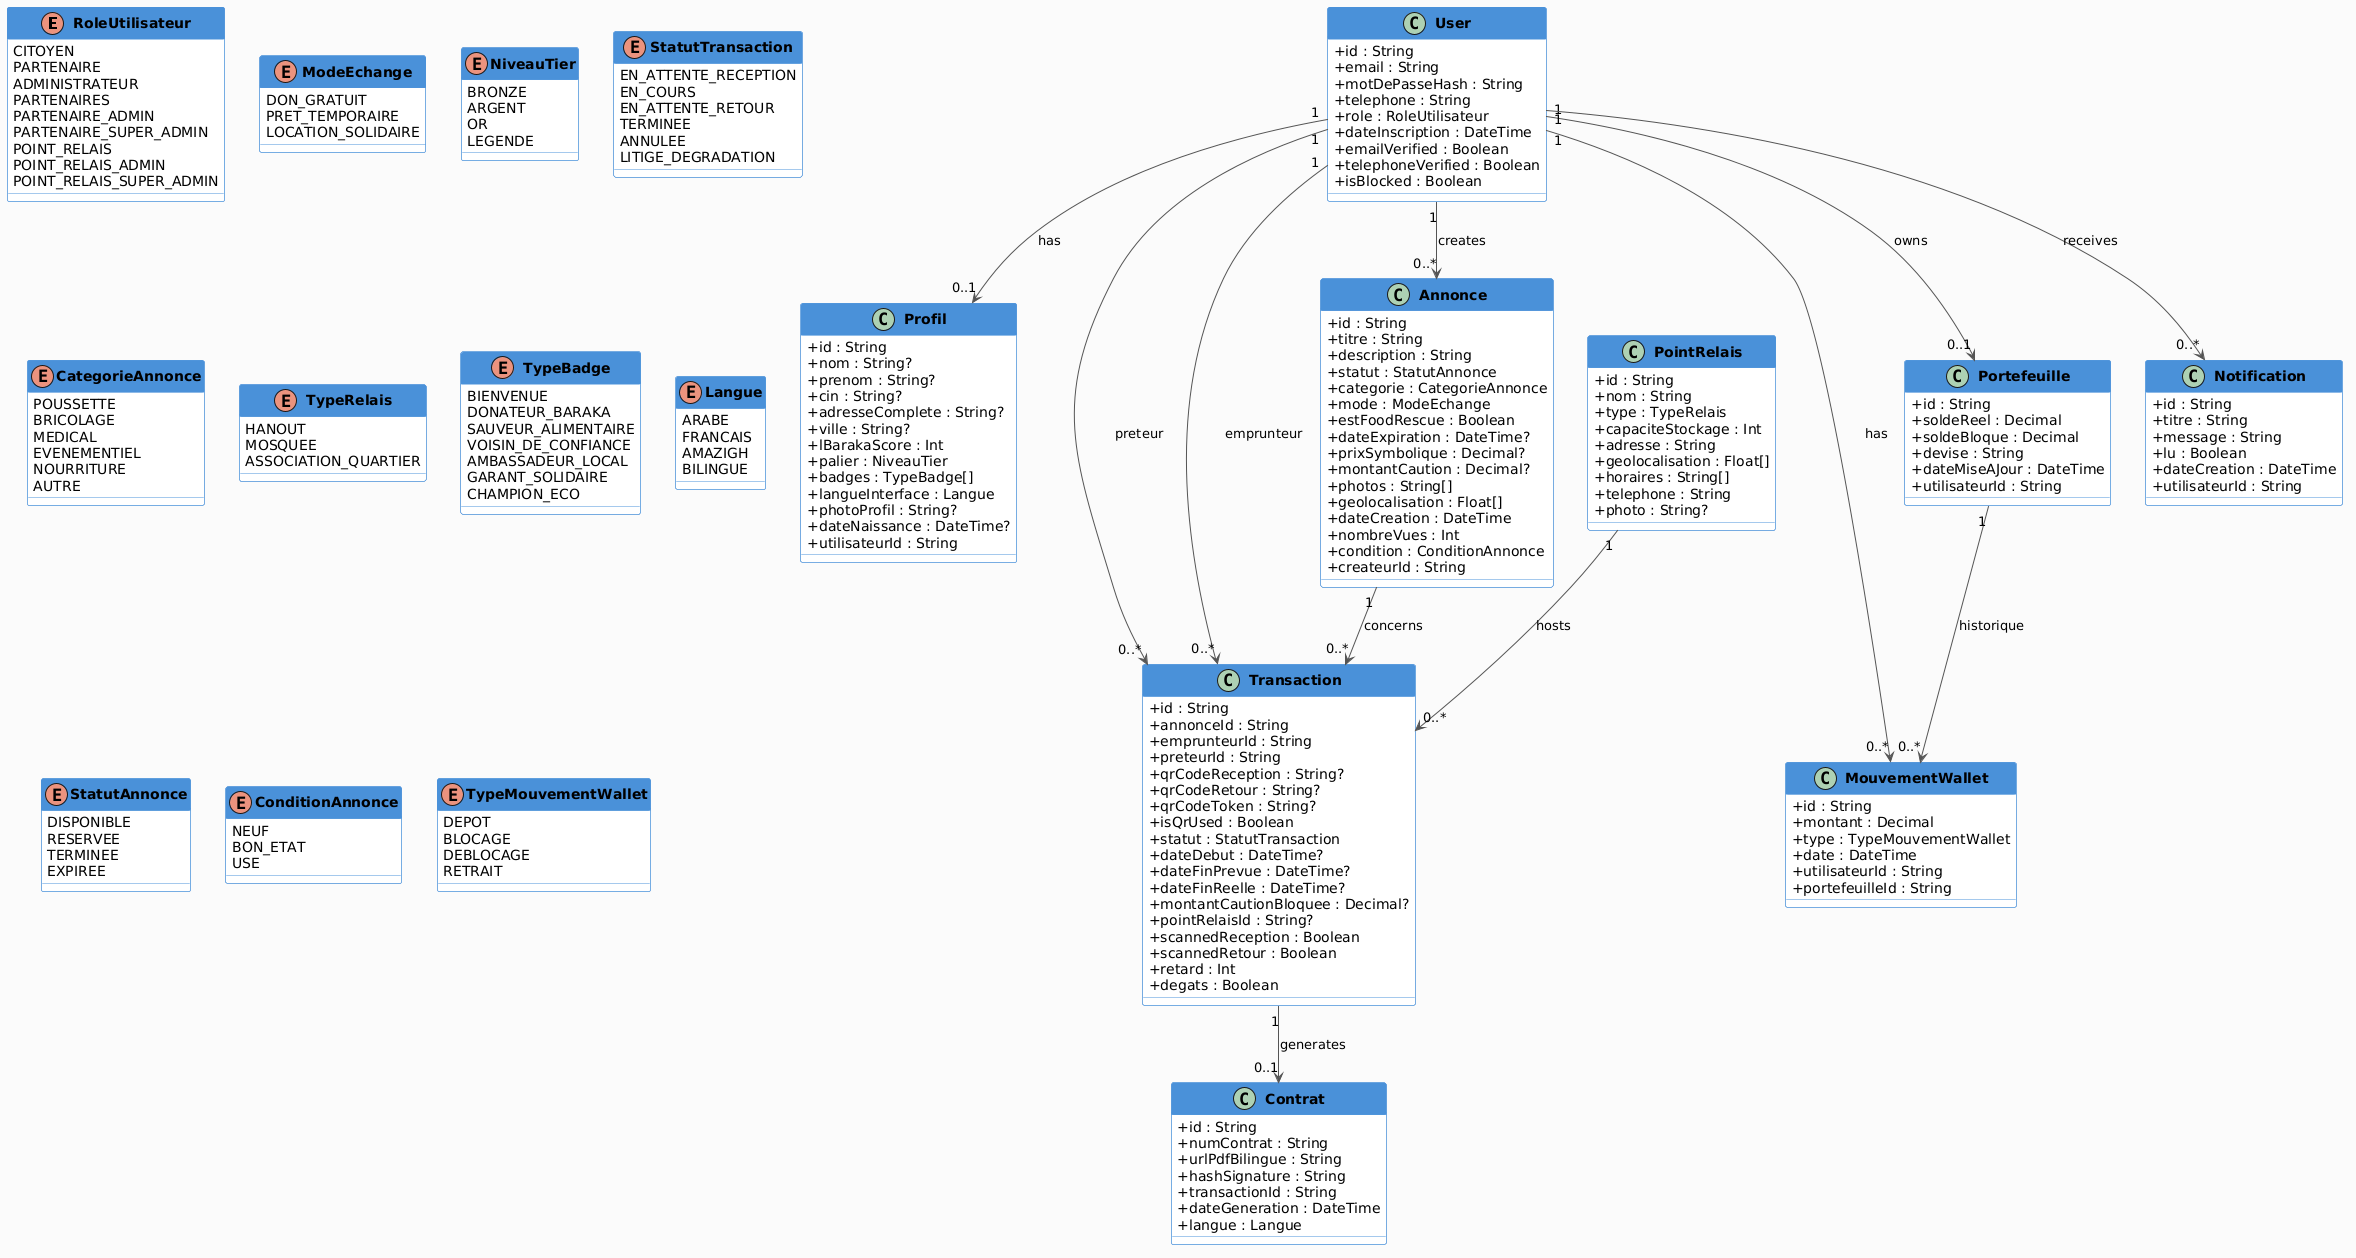

The diagram above was rendered by PlantUML. Its source (embedded in the PNG):
@startuml
skinparam classAttributeIconSize 0
skinparam classFontStyle bold
skinparam backgroundColor #FAFAFA
skinparam class {
  BackgroundColor #FFFFFF
  BorderColor #4A90D9
  HeaderBackgroundColor #4A90D9
  HeaderFontColor #FFFFFF
  ArrowColor #555555
}
skinparam enum {
  BackgroundColor #FFF8E1
  BorderColor #F9A825
  HeaderBackgroundColor #F9A825
  HeaderFontColor #FFFFFF
}

' ─────────────── ENUMS ───────────────

enum RoleUtilisateur {
  CITOYEN
  PARTENAIRE
  ADMINISTRATEUR
  PARTENAIRES
  PARTENAIRE_ADMIN
  PARTENAIRE_SUPER_ADMIN
  POINT_RELAIS
  POINT_RELAIS_ADMIN
  POINT_RELAIS_SUPER_ADMIN
}

enum ModeEchange {
  DON_GRATUIT
  PRET_TEMPORAIRE
  LOCATION_SOLIDAIRE
}

enum NiveauTier {
  BRONZE
  ARGENT
  OR
  LEGENDE
}

enum StatutTransaction {
  EN_ATTENTE_RECEPTION
  EN_COURS
  EN_ATTENTE_RETOUR
  TERMINEE
  ANNULEE
  LITIGE_DEGRADATION
}

enum CategorieAnnonce {
  POUSSETTE
  BRICOLAGE
  MEDICAL
  EVENEMENTIEL
  NOURRITURE
  AUTRE
}

enum TypeRelais {
  HANOUT
  MOSQUEE
  ASSOCIATION_QUARTIER
}

enum TypeBadge {
  BIENVENUE
  DONATEUR_BARAKA
  SAUVEUR_ALIMENTAIRE
  VOISIN_DE_CONFIANCE
  AMBASSADEUR_LOCAL
  GARANT_SOLIDAIRE
  CHAMPION_ECO
}

enum Langue {
  ARABE
  FRANCAIS
  AMAZIGH
  BILINGUE
}

enum StatutAnnonce {
  DISPONIBLE
  RESERVEE
  TERMINEE
  EXPIREE
}

enum ConditionAnnonce {
  NEUF
  BON_ETAT
  USE
}

enum TypeMouvementWallet {
  DEPOT
  BLOCAGE
  DEBLOCAGE
  RETRAIT
}

' ─────────────── MODELS ───────────────

class User {
  + id : String
  + email : String
  + motDePasseHash : String
  + telephone : String
  + role : RoleUtilisateur
  + dateInscription : DateTime
  + emailVerified : Boolean
  + telephoneVerified : Boolean
  + isBlocked : Boolean
}

class Profil {
  + id : String
  + nom : String?
  + prenom : String?
  + cin : String?
  + adresseComplete : String?
  + ville : String?
  + lBarakaScore : Int
  + palier : NiveauTier
  + badges : TypeBadge[]
  + langueInterface : Langue
  + photoProfil : String?
  + dateNaissance : DateTime?
  + utilisateurId : String
}

class Annonce {
  + id : String
  + titre : String
  + description : String
  + statut : StatutAnnonce
  + categorie : CategorieAnnonce
  + mode : ModeEchange
  + estFoodRescue : Boolean
  + dateExpiration : DateTime?
  + prixSymbolique : Decimal?
  + montantCaution : Decimal?
  + photos : String[]
  + geolocalisation : Float[]
  + dateCreation : DateTime
  + nombreVues : Int
  + condition : ConditionAnnonce
  + createurId : String
}

class Portefeuille {
  + id : String
  + soldeReel : Decimal
  + soldeBloque : Decimal
  + devise : String
  + dateMiseAJour : DateTime
  + utilisateurId : String
}

class MouvementWallet {
  + id : String
  + montant : Decimal
  + type : TypeMouvementWallet
  + date : DateTime
  + utilisateurId : String
  + portefeuilleId : String
}

class PointRelais {
  + id : String
  + nom : String
  + type : TypeRelais
  + capaciteStockage : Int
  + adresse : String
  + geolocalisation : Float[]
  + horaires : String[]
  + telephone : String
  + photo : String?
}

class Transaction {
  + id : String
  + annonceId : String
  + emprunteurId : String
  + preteurId : String
  + qrCodeReception : String?
  + qrCodeRetour : String?
  + qrCodeToken : String?
  + isQrUsed : Boolean
  + statut : StatutTransaction
  + dateDebut : DateTime?
  + dateFinPrevue : DateTime?
  + dateFinReelle : DateTime?
  + montantCautionBloquee : Decimal?
  + pointRelaisId : String?
  + scannedReception : Boolean
  + scannedRetour : Boolean
  + retard : Int
  + degats : Boolean
}

class Contrat {
  + id : String
  + numContrat : String
  + urlPdfBilingue : String
  + hashSignature : String
  + transactionId : String
  + dateGeneration : DateTime
  + langue : Langue
}

class Notification {
  + id : String
  + titre : String
  + message : String
  + lu : Boolean
  + dateCreation : DateTime
  + utilisateurId : String
}

' ─────────────── RELATIONS ───────────────

User "1" --> "0..1" Profil           : has
User "1" --> "0..*" Annonce          : creates
User "1" --> "0..1" Portefeuille     : owns
User "1" --> "0..*" MouvementWallet  : has
User "1" --> "0..*" Transaction      : preteur
User "1" --> "0..*" Transaction      : emprunteur
User "1" --> "0..*" Notification     : receives

Portefeuille "1" --> "0..*" MouvementWallet : historique

Annonce "1" --> "0..*" Transaction : concerns

PointRelais "1" --> "0..*" Transaction : hosts

Transaction "1" --> "0..1" Contrat : generates
@enduml